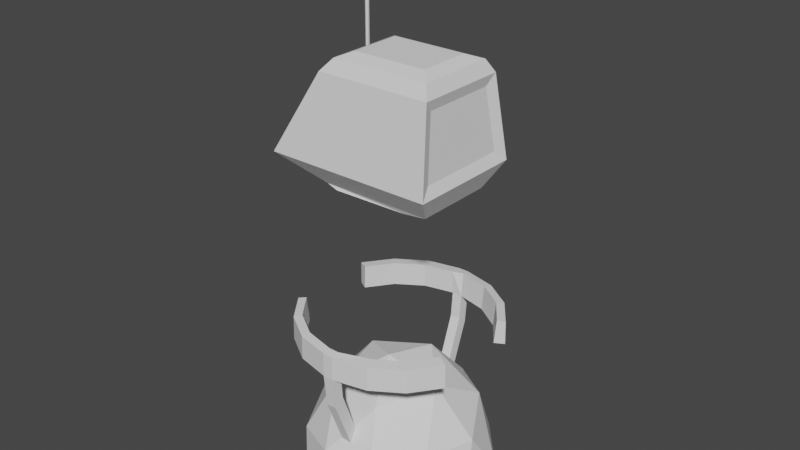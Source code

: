 # Source: RoboBoy.blend  (saved by Blender 2.92.15; exported with 4.5.12 LTS)
import bpy
from mathutils import Matrix  # noqa: F401  (used for matrix-valued properties, if any)

bpy.ops.wm.read_factory_settings(use_empty=True)
scene = bpy.context.scene
scene.name = 'Scene'

# ---- collections
col_collection = bpy.data.collections.new('Collection'); scene.collection.children.link(col_collection)
col_ballboi = bpy.data.collections.new('BallBoi'); scene.collection.children.link(col_ballboi)

# ---- node groups
ng_auto_smooth = bpy.data.node_groups.new('Auto Smooth', 'GeometryNodeTree')
_s = ng_auto_smooth.interface.new_socket(name='Geometry', in_out='OUTPUT', socket_type='NodeSocketGeometry')
_s = ng_auto_smooth.interface.new_socket(name='Geometry', in_out='INPUT', socket_type='NodeSocketGeometry')
_s = ng_auto_smooth.interface.new_socket(name='Angle', in_out='INPUT', socket_type='NodeSocketFloat')
_s.subtype = 'ANGLE'
_s.min_value = 0.0
_s.max_value = 3.142
ng_auto_smooth.is_modifier = True
_N = ng_auto_smooth.nodes; _L = ng_auto_smooth.links
n0 = _N.new('NodeGroupOutput'); n0.name = 'Group Output'; n0.location = (480, -100)
n1 = _N.new('NodeGroupInput'); n1.name = 'Group Input'; n1.location = (-420, -300)
n2 = _N.new('NodeGroupInput'); n2.name = 'Group Input.001'; n2.location = (-60, -100)
n3 = _N.new('GeometryNodeSetShadeSmooth'); n3.name = 'Set Shade Smooth'; n3.location = (120, -100)
n3.domain = 'EDGE'
n4 = _N.new('GeometryNodeSetShadeSmooth'); n4.name = 'Set Shade Smooth.001'; n4.location = (300, -100)
n5 = _N.new('GeometryNodeInputMeshEdgeAngle'); n5.name = 'Edge Angle'; n5.location = (-420, -220)
n6 = _N.new('GeometryNodeInputEdgeSmooth'); n6.name = 'Is Edge Smooth'; n6.location = (-60, -160)
n7 = _N.new('GeometryNodeInputShadeSmooth'); n7.name = 'Is Face Smooth'; n7.location = (-240, -340)
n8 = _N.new('FunctionNodeBooleanMath'); n8.name = 'Boolean Math'; n8.location = (-60, -220)
n9 = _N.new('FunctionNodeCompare'); n9.name = 'Compare'; n9.location = (-240, -180)
n9.operation = 'LESS_EQUAL'
_L.new(n5.outputs[0], n9.inputs[0])
_L.new(n4.outputs[0], n0.inputs[0])
_L.new(n1.outputs[1], n9.inputs[1])
_L.new(n9.outputs[0], n8.inputs[0])
_L.new(n7.outputs[0], n8.inputs[1])
_L.new(n2.outputs[0], n3.inputs[0])
_L.new(n6.outputs[0], n3.inputs[1])
_L.new(n3.outputs[0], n4.inputs[0])
_L.new(n8.outputs[0], n3.inputs[2])
n0.is_active_output = True

# ---- world
world_world = bpy.data.worlds.new('World'); scene.world = world_world
world_world.use_nodes = True; world_world.node_tree.nodes.clear()
_N = world_world.node_tree.nodes; _L = world_world.node_tree.links
n0 = _N.new('ShaderNodeOutputWorld'); n0.name = 'World Output'; n0.location = (300, 300)
n1 = _N.new('ShaderNodeBackground'); n1.name = 'Background'; n1.location = (10, 300)
n1.inputs[0].default_value = (0.05088, 0.05088, 0.05088, 1.0)
_L.new(n1.outputs[0], n0.inputs[0])
n0.is_active_output = True
world_world.color = (0.05088, 0.05088, 0.05088)
world_world.use_sun_shadow = False
world_world.sun_shadow_jitter_overblur = 0.0

# ---- meshes
me_icosphere = bpy.data.meshes.new('Icosphere')
me_icosphere.from_pydata([(0.0001097, -5.899e-05, -0.4307), (0.3118, -0.2265, -0.1926), (-0.1189, -0.3665, -0.1926), (-0.3852, -5.899e-05, -0.1926), (-0.1189, 0.3664, -0.1926), (0.3118, 0.2264, -0.1926), (0.1192, -0.3665, 0.1926), (-0.3116, -0.2265, 0.1926), (-0.3116, 0.2264, 0.1926), (0.1192, 0.3664, 0.1926), (0.3854, -5.899e-05, 0.1926), (0.0001097, -5.899e-05, 0.4307), (-0.06987, -0.2154, -0.3664), (0.1833, -0.1332, -0.3664), (0.1133, -0.3485, -0.2265), (0.3665, -5.899e-05, -0.2265), (0.1833, 0.133, -0.3664), (-0.2229, -0.001934, -0.3665), (-0.2963, -0.2154, -0.2265), (-0.06987, 0.2153, -0.3664), (-0.2963, 0.2153, -0.2265), (0.1133, 0.3484, -0.2265), (0.4098, -0.1332, -1.425e-06), (0.4098, 0.133, -1.425e-06), (0.0001097, -0.4308, -1.425e-06), (0.2533, -0.3485, -1.425e-06), (-0.4096, -0.1332, -1.425e-06), (-0.2531, -0.3485, -1.425e-06), (-0.2531, 0.3484, -1.425e-06), (-0.4096, 0.133, -1.425e-06), (0.2533, 0.3484, -1.425e-06), (0.0001097, 0.4307, -1.425e-06), (0.2965, -0.2154, 0.2265), (-0.1131, -0.3485, 0.2265), (-0.3663, -5.899e-05, 0.2265), (-0.1131, 0.3484, 0.2265), (0.2965, 0.2153, 0.2265), (0.07009, -0.2154, 0.3664), (0.2266, -5.899e-05, 0.3664), (-0.1831, -0.1332, 0.3664), (-0.1831, 0.133, 0.3664), (0.07009, 0.2153, 0.3664)], [], [(0, 13, 12), (1, 13, 15), (0, 12, 17), (0, 17, 19), (0, 19, 16), (1, 15, 22), (2, 14, 24), (3, 18, 26), (4, 20, 28), (5, 21, 30), (1, 22, 25), (2, 24, 27), (3, 26, 29), (4, 28, 31), (5, 30, 23), (6, 32, 37), (7, 33, 39), (8, 34, 40), (9, 35, 41), (10, 36, 38), (38, 41, 11), (38, 36, 41), (36, 9, 41), (41, 40, 11), (41, 35, 40), (35, 8, 40), (40, 39, 11), (40, 34, 39), (34, 7, 39), (39, 37, 11), (39, 33, 37), (33, 6, 37), (37, 38, 11), (37, 32, 38), (32, 10, 38), (23, 36, 10), (23, 30, 36), (30, 9, 36), (31, 35, 9), (31, 28, 35), (28, 8, 35), (29, 34, 8), (29, 26, 34), (26, 7, 34), (27, 33, 7), (27, 24, 33), (24, 6, 33), (25, 32, 6), (25, 22, 32), (22, 10, 32), (30, 31, 9), (30, 21, 31), (21, 4, 31), (28, 29, 8), (28, 20, 29), (20, 3, 29), (26, 27, 7), (26, 18, 27), (18, 2, 27), (24, 25, 6), (24, 14, 25), (14, 1, 25), (22, 23, 10), (22, 15, 23), (15, 5, 23), (16, 21, 5), (16, 19, 21), (19, 4, 21), (19, 20, 4), (19, 17, 20), (17, 3, 20), (17, 18, 3), (17, 12, 18), (12, 2, 18), (15, 16, 5), (15, 13, 16), (13, 0, 16), (12, 14, 2), (12, 13, 14), (13, 1, 14)])
_uv = me_icosphere.uv_layers.new(name='UVMap')
_uv.uv.foreach_set('vector', [0.8182, 0.0, 0.7727, 0.07873, 0.8636, 0.07873, 0.7273, 0.1575, 0.6818, 0.07873, 0.6364, 0.1575, 0.09091, 0.0, 0.04545, 0.07873, 0.1364, 0.07873, 0.2727, 0.0, 0.2273, 0.07873, 0.3182, 0.07873, 0.4545, 0.0, 0.4091, 0.07873, 0.5, 0.07873, 0.7273, 0.1575, 0.6364, 0.1575, 0.6818, 0.2362, 0.9091, 0.1575, 0.8182, 0.1575, 0.8636, 0.2362, 0.1818, 0.1575, 0.09091, 0.1575, 0.1364, 0.2362, 0.3636, 0.1575, 0.2727, 0.1575, 0.3182, 0.2362, 0.5455, 0.1575, 0.4545, 0.1575, 0.5, 0.2362, 0.7273, 0.1575, 0.6818, 0.2362, 0.7727, 0.2362, 0.9091, 0.1575, 0.8636, 0.2362, 0.9545, 0.2362, 0.1818, 0.1575, 0.1364, 0.2362, 0.2273, 0.2362, 0.3636, 0.1575, 0.3182, 0.2362, 0.4091, 0.2362, 0.5455, 0.1575, 0.5, 0.2362, 0.5909, 0.2362, 0.8182, 0.3149, 0.7273, 0.3149, 0.7727, 0.3937, 1.0, 0.3149, 0.9091, 0.3149, 0.9545, 0.3937, 0.2727, 0.3149, 0.1818, 0.3149, 0.2273, 0.3937, 0.4545, 0.3149, 0.3636, 0.3149, 0.4091, 0.3937, 0.6364, 0.3149, 0.5455, 0.3149, 0.5909, 0.3937, 0.5909, 0.3937, 0.5, 0.3937, 0.5455, 0.4724, 0.5909, 0.3937, 0.5455, 0.3149, 0.5, 0.3937, 0.5455, 0.3149, 0.4545, 0.3149, 0.5, 0.3937, 0.4091, 0.3937, 0.3182, 0.3937, 0.3636, 0.4724, 0.4091, 0.3937, 0.3636, 0.3149, 0.3182, 0.3937, 0.3636, 0.3149, 0.2727, 0.3149, 0.3182, 0.3937, 0.2273, 0.3937, 0.1364, 0.3937, 0.1818, 0.4724, 0.2273, 0.3937, 0.1818, 0.3149, 0.1364, 0.3937, 0.1818, 0.3149, 0.09091, 0.3149, 0.1364, 0.3937, 0.9545, 0.3937, 0.8636, 0.3937, 0.9091, 0.4724, 0.9545, 0.3937, 0.9091, 0.3149, 0.8636, 0.3937, 0.9091, 0.3149, 0.8182, 0.3149, 0.8636, 0.3937, 0.7727, 0.3937, 0.6818, 0.3937, 0.7273, 0.4724, 0.7727, 0.3937, 0.7273, 0.3149, 0.6818, 0.3937, 0.7273, 0.3149, 0.6364, 0.3149, 0.6818, 0.3937, 0.5909, 0.2362, 0.5455, 0.3149, 0.6364, 0.3149, 0.5909, 0.2362, 0.5, 0.2362, 0.5455, 0.3149, 0.5, 0.2362, 0.4545, 0.3149, 0.5455, 0.3149, 0.4091, 0.2362, 0.3636, 0.3149, 0.4545, 0.3149, 0.4091, 0.2362, 0.3182, 0.2362, 0.3636, 0.3149, 0.3182, 0.2362, 0.2727, 0.3149, 0.3636, 0.3149, 0.2273, 0.2362, 0.1818, 0.3149, 0.2727, 0.3149, 0.2273, 0.2362, 0.1364, 0.2362, 0.1818, 0.3149, 0.1364, 0.2362, 0.09091, 0.3149, 0.1818, 0.3149, 0.9545, 0.2362, 0.9091, 0.3149, 1.0, 0.3149, 0.9545, 0.2362, 0.8636, 0.2362, 0.9091, 0.3149, 0.8636, 0.2362, 0.8182, 0.3149, 0.9091, 0.3149, 0.7727, 0.2362, 0.7273, 0.3149, 0.8182, 0.3149, 0.7727, 0.2362, 0.6818, 0.2362, 0.7273, 0.3149, 0.6818, 0.2362, 0.6364, 0.3149, 0.7273, 0.3149, 0.5, 0.2362, 0.4091, 0.2362, 0.4545, 0.3149, 0.5, 0.2362, 0.4545, 0.1575, 0.4091, 0.2362, 0.4545, 0.1575, 0.3636, 0.1575, 0.4091, 0.2362, 0.3182, 0.2362, 0.2273, 0.2362, 0.2727, 0.3149, 0.3182, 0.2362, 0.2727, 0.1575, 0.2273, 0.2362, 0.2727, 0.1575, 0.1818, 0.1575, 0.2273, 0.2362, 0.1364, 0.2362, 0.04545, 0.2362, 0.09091, 0.3149, 0.1364, 0.2362, 0.09091, 0.1575, 0.04545, 0.2362, 0.09091, 0.1575, 0.0, 0.1575, 0.04545, 0.2362, 0.8636, 0.2362, 0.7727, 0.2362, 0.8182, 0.3149, 0.8636, 0.2362, 0.8182, 0.1575, 0.7727, 0.2362, 0.8182, 0.1575, 0.7273, 0.1575, 0.7727, 0.2362, 0.6818, 0.2362, 0.5909, 0.2362, 0.6364, 0.3149, 0.6818, 0.2362, 0.6364, 0.1575, 0.5909, 0.2362, 0.6364, 0.1575, 0.5455, 0.1575, 0.5909, 0.2362, 0.5, 0.07873, 0.4545, 0.1575, 0.5455, 0.1575, 0.5, 0.07873, 0.4091, 0.07873, 0.4545, 0.1575, 0.4091, 0.07873, 0.3636, 0.1575, 0.4545, 0.1575, 0.3182, 0.07873, 0.2727, 0.1575, 0.3636, 0.1575, 0.3182, 0.07873, 0.2273, 0.07873, 0.2727, 0.1575, 0.2273, 0.07873, 0.1818, 0.1575, 0.2727, 0.1575, 0.1364, 0.07873, 0.09091, 0.1575, 0.1818, 0.1575, 0.1364, 0.07873, 0.04545, 0.07873, 0.09091, 0.1575, 0.04545, 0.07873, 0.0, 0.1575, 0.09091, 0.1575, 0.6364, 0.1575, 0.5909, 0.07873, 0.5455, 0.1575, 0.6364, 0.1575, 0.6818, 0.07873, 0.5909, 0.07873, 0.6818, 0.07873, 0.6364, 0.0, 0.5909, 0.07873, 0.8636, 0.07873, 0.8182, 0.1575, 0.9091, 0.1575, 0.8636, 0.07873, 0.7727, 0.07873, 0.8182, 0.1575, 0.7727, 0.07873, 0.7273, 0.1575, 0.8182, 0.1575])
me_icosphere.use_remesh_fix_poles = True
me_icosphere.use_remesh_preserve_attributes = False
me_icosphere.use_mirror_vertex_groups = False
me_icosphere.update()
me_cube_002 = bpy.data.meshes.new('Cube.002')
me_cube_002.from_pydata([(-0.113, -0.1122, -0.06019), (-0.113, -0.1122, 0.003545), (-0.113, 0.1123, -0.06019), (-0.113, 0.1123, 0.003545), (0.03768, 0.1123, -0.06019), (0.03768, 0.1123, 0.003545), (0.03768, -0.1122, -0.06019), (0.03768, -0.1122, 0.003545), (-0.03764, 0.1123, -0.06019), (-0.03764, -0.1122, 0.003545), (-0.03764, 0.1123, 0.003545), (-0.03764, -0.1122, -0.06019), (-0.113, -0.03558, -0.06019), (-0.113, -0.03558, 0.003545), (-0.113, 0.03712, 0.003545), (-0.113, 0.03712, -0.06019), (0.02279, 0.1973, -0.08675), (0.02279, 0.2145, -0.04249), (-0.02314, 0.1973, -0.08675), (-0.02314, 0.2145, -0.04249), (0.02279, 0.3107, -0.1817), (0.02279, 0.3428, -0.1467), (-0.02314, 0.3107, -0.1817), (-0.02314, 0.3428, -0.1467), (0.02279, 0.382, -0.3114), (0.02279, 0.4246, -0.2904), (-0.02314, 0.382, -0.3114), (-0.02314, 0.4246, -0.2904), (0.02279, 0.4014, -0.458), (0.02279, 0.4367, -0.4539), (-0.02314, 0.3844, -0.458), (-0.02314, 0.4367, -0.4539), (0.02279, 0.1973, -0.08675), (0.02279, 0.2145, -0.04249), (-0.02314, 0.1973, -0.08675), (-0.02314, 0.2145, -0.04249), (0.02279, 0.3107, -0.1817), (0.02279, 0.3428, -0.1467), (-0.02314, 0.3107, -0.1817), (-0.02314, 0.3428, -0.1467), (0.02279, 0.382, -0.3114), (0.02279, 0.4246, -0.2904), (-0.02314, 0.382, -0.3114), (-0.02314, 0.4246, -0.2904), (0.02279, 0.4317, -0.4539), (-0.02314, 0.3844, -0.458), (-0.02314, 0.4317, -0.4539), (0.02279, -0.1956, -0.08675), (0.02279, -0.2129, -0.04249), (-0.02314, -0.2129, -0.04249), (-0.02314, -0.1956, -0.08675), (0.02279, -0.309, -0.1817), (0.02279, -0.3411, -0.1467), (-0.02314, -0.3411, -0.1467), (-0.02314, -0.309, -0.1817), (0.02279, -0.3803, -0.3114), (0.02279, -0.4229, -0.2904), (-0.02314, -0.4229, -0.2904), (-0.02314, -0.3803, -0.3114), (0.02279, -0.3997, -0.458), (0.02279, -0.435, -0.4539), (-0.02314, -0.435, -0.4539), (-0.02314, -0.3997, -0.458), (0.02279, 0.4386, -0.3854), (0.02279, -0.4369, -0.3854), (0.02279, 0.3918, -0.3854), (-0.02314, 0.4386, -0.3854), (-0.02314, -0.4369, -0.3854), (-0.02314, 0.3918, -0.3854), (-0.02314, -0.3901, -0.3854), (0.02279, -0.3901, -0.3854), (-0.1709, -0.4011, -0.4539), (-0.1588, -0.3679, -0.458), (-0.1715, -0.4029, -0.3854), (-0.1555, -0.3589, -0.3854), (-0.2981, -0.3187, -0.4539), (-0.2754, -0.2916, -0.458), (-0.2993, -0.3201, -0.3854), (-0.2692, -0.2843, -0.3854), (-0.3894, -0.1977, -0.4539), (-0.3588, -0.1801, -0.458), (-0.391, -0.1987, -0.3854), (-0.3505, -0.1753, -0.3854), (-0.153, 0.3536, -0.458), (-0.1709, 0.4028, -0.4539), (-0.1715, 0.4045, -0.3854), (-0.1555, 0.3605, -0.3854), (-0.2644, 0.2803, -0.458), (-0.2981, 0.3203, -0.4539), (-0.2993, 0.3218, -0.3854), (-0.2692, 0.2859, -0.3854), (-0.3441, 0.1732, -0.458), (-0.3894, 0.1994, -0.4539), (-0.391, 0.2003, -0.3854), (-0.3505, 0.1769, -0.3854), (-0.1856, -0.03558, -0.08368), (-0.1956, -0.03558, -0.02074), (-0.1956, 0.03712, -0.02074), (-0.1856, 0.03712, -0.08368), (-0.2536, -0.03558, -0.1183), (-0.2734, -0.03558, -0.05772), (-0.2734, 0.03712, -0.05772), (-0.2536, 0.03712, -0.1183), (-0.3154, -0.03558, -0.1632), (-0.3445, -0.03558, -0.1065), (-0.3445, 0.03712, -0.1065), (-0.3154, 0.03712, -0.1632), (0.113, -0.03737, 0.00305), (0.113, 0.03533, 0.00305), (0.113, -0.1125, 0.00305), (-0.04617, 0.1041, -0.0429), (-0.04617, 0.1041, 0.1298), (0.04093, 0.1062, -0.0429), (0.04093, 0.1062, 0.1298), (0.1041, 0.04617, -0.0429), (0.1041, 0.04617, 0.1298), (0.1062, -0.04093, -0.0429), (0.1062, -0.04093, 0.1298), (0.04617, -0.1041, -0.0429), (0.04617, -0.1041, 0.1298), (-0.04093, -0.1062, -0.0429), (-0.04093, -0.1062, 0.1298), (-0.1041, -0.04617, -0.0429), (-0.1041, -0.04617, 0.1298), (-0.1062, 0.04093, -0.0429), (-0.1062, 0.04093, 0.1298), (0.113, 0.1119, -0.06068), (0.113, 0.1119, 0.00305), (0.113, -0.1125, -0.06068), (0.113, 0.03533, -0.06068), (0.113, -0.03737, -0.06068), (0.1709, 0.4023, -0.4544), (0.1588, 0.3691, -0.4585), (0.1715, 0.404, -0.3859), (0.1555, 0.36, -0.3859), (0.2981, 0.3199, -0.4544), (0.2754, 0.2928, -0.4585), (0.2993, 0.3213, -0.3859), (0.2692, 0.2854, -0.3859), (0.3895, 0.1989, -0.4544), (0.3589, 0.1812, -0.4585), (0.3911, 0.1998, -0.3859), (0.3505, 0.1764, -0.3859), (0.1527, -0.3522, -0.4578), (0.1705, -0.4014, -0.4537), (0.1712, -0.4031, -0.3852), (0.1552, -0.3591, -0.3852), (0.2641, -0.2789, -0.4578), (0.2977, -0.319, -0.4537), (0.299, -0.3204, -0.3852), (0.2689, -0.2845, -0.3852), (0.3438, -0.1719, -0.4578), (0.3891, -0.198, -0.4537), (0.3907, -0.199, -0.3852), (0.3502, -0.1755, -0.3852), (0.1856, 0.03533, -0.08418), (0.1956, 0.03533, -0.02124), (0.1956, -0.03737, -0.02124), (0.1856, -0.03737, -0.08418), (0.2537, 0.03533, -0.1188), (0.2734, 0.03533, -0.05822), (0.2734, -0.03737, -0.05822), (0.2537, -0.03737, -0.1188), (0.3154, 0.03533, -0.1637), (0.3445, 0.03533, -0.107), (0.3445, -0.03737, -0.107), (0.3154, -0.03737, -0.1637), (0.03768, 0.1123, 0.003545), (0.113, 0.03533, 0.00305), (0.03768, 0.1123, 0.003545), (0.113, 0.03533, 0.00305), (0.03768, 0.1123, 0.003545), (0.113, 0.03533, 0.00305)], [(16, 32), (17, 33), (18, 34), (19, 35), (20, 36), (21, 37), (22, 38), (23, 39), (24, 40), (25, 41), (26, 42), (27, 43), (29, 44), (30, 45), (31, 46), (167, 5), (108, 168), (169, 167), (168, 170), (171, 169), (170, 172)], [(15, 14, 3, 2), (11, 9, 1, 0), (4, 8, 18, 16), (2, 3, 10, 8), (9, 11, 50, 49), (0, 1, 13, 12), (6, 11, 0, 12, 15, 2, 8, 4), (12, 13, 96, 95), (16, 18, 22, 20), (5, 4, 16, 17), (10, 5, 17, 19), (8, 10, 19, 18), (22, 23, 27, 26), (19, 17, 21, 23), (18, 19, 23, 22), (17, 16, 20, 21), (25, 24, 65, 63), (21, 20, 24, 25), (20, 22, 26, 24), (23, 21, 25, 27), (30, 31, 29, 28), (24, 26, 68, 65), (27, 25, 63, 66), (26, 27, 66, 68), (48, 49, 53, 52), (11, 6, 47, 50), (7, 9, 49, 48), (6, 7, 48, 47), (54, 51, 55, 58), (50, 47, 51, 54), (49, 50, 54, 53), (47, 48, 52, 51), (57, 58, 69, 67), (53, 54, 58, 57), (51, 52, 56, 55), (52, 53, 57, 56), (59, 60, 61, 62), (55, 56, 64, 70), (56, 57, 67, 64), (58, 55, 70, 69), (69, 70, 59, 62), (66, 63, 29, 31), (69, 62, 72, 74), (65, 68, 30, 28), (64, 67, 61, 60), (72, 71, 75, 76), (67, 69, 74, 73), (62, 61, 71, 72), (61, 67, 73, 71), (77, 78, 82, 81), (71, 73, 77, 75), (74, 72, 76, 78), (73, 74, 78, 77), (81, 82, 80, 79), (76, 75, 79, 80), (75, 77, 81, 79), (78, 76, 80, 82), (84, 83, 87, 88), (66, 31, 84, 85), (31, 30, 83, 84), (68, 66, 85, 86), (30, 68, 86, 83), (89, 88, 92, 93), (90, 89, 93, 94), (83, 86, 90, 87), (86, 85, 89, 90), (85, 84, 88, 89), (94, 93, 92, 91), (88, 87, 91, 92), (87, 90, 94, 91), (97, 98, 102, 101), (14, 15, 98, 97), (15, 12, 95, 98), (13, 14, 97, 96), (99, 100, 104, 103), (95, 96, 100, 99), (96, 97, 101, 100), (98, 95, 99, 102), (103, 104, 105, 106), (100, 101, 105, 104), (102, 99, 103, 106), (101, 102, 106, 105), (110, 111, 113, 112), (112, 113, 115, 114), (114, 115, 117, 116), (116, 117, 119, 118), (118, 119, 121, 120), (120, 121, 123, 122), (122, 123, 125, 124), (124, 125, 111, 110), (130, 107, 109, 128), (4, 5, 127, 126), (128, 109, 7, 6), (126, 127, 108, 129), (129, 108, 156, 155), (65, 28, 132, 134), (132, 131, 135, 136), (63, 65, 134, 133), (28, 29, 131, 132), (29, 63, 133, 131), (137, 138, 142, 141), (131, 133, 137, 135), (134, 132, 136, 138), (133, 134, 138, 137), (141, 142, 140, 139), (136, 135, 139, 140), (135, 137, 141, 139), (138, 136, 140, 142), (144, 143, 147, 148), (64, 60, 144, 145), (60, 59, 143, 144), (70, 64, 145, 146), (59, 70, 146, 143), (149, 148, 152, 153), (150, 149, 153, 154), (143, 146, 150, 147), (146, 145, 149, 150), (145, 144, 148, 149), (154, 153, 152, 151), (148, 147, 151, 152), (147, 150, 154, 151), (157, 158, 162, 161), (107, 130, 158, 157), (130, 129, 155, 158), (108, 107, 157, 156), (159, 160, 164, 163), (155, 156, 160, 159), (156, 157, 161, 160), (158, 155, 159, 162), (163, 164, 165, 166), (160, 161, 165, 164), (162, 159, 163, 166), (161, 162, 166, 165), (7, 109, 107, 108, 127, 5, 10, 3, 14, 13, 1, 9)])
_uv = me_cube_002.uv_layers.new(name='UVMap')
_uv.uv.foreach_set('vector', [0.375, 0.169, 0.625, 0.169, 0.625, 0.25, 0.375, 0.25, 0.375, 0.9159, 0.625, 0.9159, 0.625, 1.0, 0.375, 1.0, 0.2931, 0.5, 0.2091, 0.5, 0.2091, 0.5, 0.2931, 0.5, 0.375, 0.25, 0.625, 0.25, 0.625, 0.3341, 0.375, 0.3341, 0.625, 0.9159, 0.375, 0.9159, 0.375, 0.9159, 0.625, 0.9159, 0.375, 0.0, 0.625, 0.0, 0.625, 0.08803, 0.375, 0.08803, 0.2931, 0.75, 0.2091, 0.75, 0.125, 0.75, 0.125, 0.662, 0.125, 0.581, 0.125, 0.5, 0.2091, 0.5, 0.2931, 0.5, 0.375, 0.08803, 0.625, 0.08803, 0.625, 0.08803, 0.375, 0.08803, 0.2931, 0.5, 0.2091, 0.5, 0.2091, 0.5, 0.2931, 0.5, 0.625, 0.4181, 0.375, 0.4181, 0.375, 0.4181, 0.625, 0.4181, 0.7909, 0.5, 0.7069, 0.5, 0.7069, 0.5, 0.7909, 0.5, 0.375, 0.3341, 0.625, 0.3341, 0.625, 0.3341, 0.375, 0.3341, 0.375, 0.3341, 0.625, 0.3341, 0.625, 0.3341, 0.375, 0.3341, 0.7909, 0.5, 0.7069, 0.5, 0.7069, 0.5, 0.7909, 0.5, 0.375, 0.3341, 0.625, 0.3341, 0.625, 0.3341, 0.375, 0.3341, 0.625, 0.4181, 0.375, 0.4181, 0.375, 0.4181, 0.625, 0.4181, 0.625, 0.4181, 0.375, 0.4181, 0.375, 0.4181, 0.625, 0.4181, 0.625, 0.4181, 0.375, 0.4181, 0.375, 0.4181, 0.625, 0.4181, 0.2931, 0.5, 0.2091, 0.5, 0.2091, 0.5, 0.2931, 0.5, 0.7909, 0.5, 0.7069, 0.5, 0.7069, 0.5, 0.7909, 0.5, 0.375, 0.3341, 0.625, 0.3341, 0.625, 0.4181, 0.375, 0.4181, 0.2931, 0.5, 0.2091, 0.5, 0.2091, 0.5, 0.2931, 0.5, 0.7909, 0.5, 0.7069, 0.5, 0.7069, 0.5, 0.7909, 0.5, 0.375, 0.3341, 0.625, 0.3341, 0.625, 0.3341, 0.375, 0.3341, 0.7069, 0.75, 0.7909, 0.75, 0.7909, 0.75, 0.7069, 0.75, 0.2091, 0.75, 0.2931, 0.75, 0.2931, 0.75, 0.2091, 0.75, 0.7069, 0.75, 0.7909, 0.75, 0.7909, 0.75, 0.7069, 0.75, 0.375, 0.8319, 0.625, 0.8319, 0.625, 0.8319, 0.375, 0.8319, 0.2091, 0.75, 0.2931, 0.75, 0.2931, 0.75, 0.2091, 0.75, 0.2091, 0.75, 0.2931, 0.75, 0.2931, 0.75, 0.2091, 0.75, 0.625, 0.9159, 0.375, 0.9159, 0.375, 0.9159, 0.625, 0.9159, 0.375, 0.8319, 0.625, 0.8319, 0.625, 0.8319, 0.375, 0.8319, 0.625, 0.9159, 0.375, 0.9159, 0.375, 0.9159, 0.625, 0.9159, 0.625, 0.9159, 0.375, 0.9159, 0.375, 0.9159, 0.625, 0.9159, 0.375, 0.8319, 0.625, 0.8319, 0.625, 0.8319, 0.375, 0.8319, 0.7069, 0.75, 0.7909, 0.75, 0.7909, 0.75, 0.7069, 0.75, 0.375, 0.8319, 0.625, 0.8319, 0.625, 0.9159, 0.375, 0.9159, 0.375, 0.8319, 0.625, 0.8319, 0.625, 0.8319, 0.375, 0.8319, 0.7069, 0.75, 0.7909, 0.75, 0.7909, 0.75, 0.7069, 0.75, 0.2091, 0.75, 0.2931, 0.75, 0.2931, 0.75, 0.2091, 0.75, 0.2091, 0.75, 0.2931, 0.75, 0.2931, 0.75, 0.2091, 0.75, 0.7909, 0.5, 0.7069, 0.5, 0.7069, 0.5, 0.7909, 0.5, 0.2091, 0.75, 0.2091, 0.75, 0.2091, 0.75, 0.2091, 0.75, 0.2931, 0.5, 0.2091, 0.5, 0.2091, 0.5, 0.2931, 0.5, 0.7069, 0.75, 0.7909, 0.75, 0.7909, 0.75, 0.7069, 0.75, 0.375, 0.9159, 0.625, 0.9159, 0.625, 0.9159, 0.375, 0.9159, 0.625, 0.9159, 0.375, 0.9159, 0.375, 0.9159, 0.625, 0.9159, 0.375, 0.9159, 0.625, 0.9159, 0.625, 0.9159, 0.375, 0.9159, 0.7909, 0.75, 0.7909, 0.75, 0.7909, 0.75, 0.7909, 0.75, 0.625, 0.9159, 0.375, 0.9159, 0.375, 0.9159, 0.625, 0.9159, 0.7909, 0.75, 0.7909, 0.75, 0.7909, 0.75, 0.7909, 0.75, 0.2091, 0.75, 0.2091, 0.75, 0.2091, 0.75, 0.2091, 0.75, 0.625, 0.9159, 0.375, 0.9159, 0.375, 0.9159, 0.625, 0.9159, 0.625, 0.9159, 0.375, 0.9159, 0.375, 0.9159, 0.625, 0.9159, 0.375, 0.9159, 0.625, 0.9159, 0.625, 0.9159, 0.375, 0.9159, 0.7909, 0.75, 0.7909, 0.75, 0.7909, 0.75, 0.7909, 0.75, 0.2091, 0.75, 0.2091, 0.75, 0.2091, 0.75, 0.2091, 0.75, 0.625, 0.3341, 0.375, 0.3341, 0.375, 0.3341, 0.625, 0.3341, 0.7909, 0.5, 0.7909, 0.5, 0.7909, 0.5, 0.7909, 0.5, 0.625, 0.3341, 0.375, 0.3341, 0.375, 0.3341, 0.625, 0.3341, 0.375, 0.3341, 0.625, 0.3341, 0.625, 0.3341, 0.375, 0.3341, 0.2091, 0.5, 0.2091, 0.5, 0.2091, 0.5, 0.2091, 0.5, 0.7909, 0.5, 0.7909, 0.5, 0.7909, 0.5, 0.7909, 0.5, 0.375, 0.3341, 0.625, 0.3341, 0.625, 0.3341, 0.375, 0.3341, 0.2091, 0.5, 0.2091, 0.5, 0.2091, 0.5, 0.2091, 0.5, 0.375, 0.3341, 0.625, 0.3341, 0.625, 0.3341, 0.375, 0.3341, 0.7909, 0.5, 0.7909, 0.5, 0.7909, 0.5, 0.7909, 0.5, 0.375, 0.3341, 0.625, 0.3341, 0.625, 0.3341, 0.375, 0.3341, 0.625, 0.3341, 0.375, 0.3341, 0.375, 0.3341, 0.625, 0.3341, 0.2091, 0.5, 0.2091, 0.5, 0.2091, 0.5, 0.2091, 0.5, 0.625, 0.169, 0.375, 0.169, 0.375, 0.169, 0.625, 0.169, 0.625, 0.169, 0.375, 0.169, 0.375, 0.169, 0.625, 0.169, 0.125, 0.581, 0.125, 0.662, 0.125, 0.662, 0.125, 0.581, 0.875, 0.662, 0.875, 0.581, 0.875, 0.581, 0.875, 0.662, 0.375, 0.08803, 0.625, 0.08803, 0.625, 0.08803, 0.375, 0.08803, 0.375, 0.08803, 0.625, 0.08803, 0.625, 0.08803, 0.375, 0.08803, 0.875, 0.662, 0.875, 0.581, 0.875, 0.581, 0.875, 0.662, 0.125, 0.581, 0.125, 0.662, 0.125, 0.662, 0.125, 0.581, 0.375, 0.08803, 0.625, 0.08803, 0.625, 0.169, 0.375, 0.169, 0.875, 0.662, 0.875, 0.581, 0.875, 0.581, 0.875, 0.662, 0.125, 0.581, 0.125, 0.662, 0.125, 0.662, 0.125, 0.581, 0.625, 0.169, 0.375, 0.169, 0.375, 0.169, 0.625, 0.169, 1.0, 0.5, 1.0, 1.0, 0.875, 1.0, 0.875, 0.5, 0.875, 0.5, 0.875, 1.0, 0.75, 1.0, 0.75, 0.5, 0.75, 0.5, 0.75, 1.0, 0.625, 1.0, 0.625, 0.5, 0.625, 0.5, 0.625, 1.0, 0.5, 1.0, 0.5, 0.5, 0.5, 0.5, 0.5, 1.0, 0.375, 1.0, 0.375, 0.5, 0.375, 0.5, 0.375, 1.0, 0.25, 1.0, 0.25, 0.5, 0.25, 0.5, 0.25, 1.0, 0.125, 1.0, 0.125, 0.5, 0.125, 0.5, 0.125, 1.0, 0.0, 1.0, 0.0, 0.5, 0.375, 0.169, 0.625, 0.169, 0.625, 0.25, 0.375, 0.25, 0.375, 0.9159, 0.625, 0.9159, 0.625, 1.0, 0.375, 1.0, 0.375, 0.25, 0.625, 0.25, 0.625, 0.3341, 0.375, 0.3341, 0.375, 0.0, 0.625, 0.0, 0.625, 0.08803, 0.375, 0.08803, 0.375, 0.08803, 0.625, 0.08803, 0.625, 0.08803, 0.375, 0.08803, 0.2091, 0.75, 0.2091, 0.75, 0.2091, 0.75, 0.2091, 0.75, 0.375, 0.9159, 0.625, 0.9159, 0.625, 0.9159, 0.375, 0.9159, 0.625, 0.9159, 0.375, 0.9159, 0.375, 0.9159, 0.625, 0.9159, 0.375, 0.9159, 0.625, 0.9159, 0.625, 0.9159, 0.375, 0.9159, 0.7909, 0.75, 0.7909, 0.75, 0.7909, 0.75, 0.7909, 0.75, 0.625, 0.9159, 0.375, 0.9159, 0.375, 0.9159, 0.625, 0.9159, 0.7909, 0.75, 0.7909, 0.75, 0.7909, 0.75, 0.7909, 0.75, 0.2091, 0.75, 0.2091, 0.75, 0.2091, 0.75, 0.2091, 0.75, 0.625, 0.9159, 0.375, 0.9159, 0.375, 0.9159, 0.625, 0.9159, 0.625, 0.9159, 0.375, 0.9159, 0.375, 0.9159, 0.625, 0.9159, 0.375, 0.9159, 0.625, 0.9159, 0.625, 0.9159, 0.375, 0.9159, 0.7909, 0.75, 0.7909, 0.75, 0.7909, 0.75, 0.7909, 0.75, 0.2091, 0.75, 0.2091, 0.75, 0.2091, 0.75, 0.2091, 0.75, 0.625, 0.3341, 0.375, 0.3341, 0.375, 0.3341, 0.625, 0.3341, 0.7909, 0.5, 0.7909, 0.5, 0.7909, 0.5, 0.7909, 0.5, 0.625, 0.3341, 0.375, 0.3341, 0.375, 0.3341, 0.625, 0.3341, 0.375, 0.3341, 0.625, 0.3341, 0.625, 0.3341, 0.375, 0.3341, 0.2091, 0.5, 0.2091, 0.5, 0.2091, 0.5, 0.2091, 0.5, 0.7909, 0.5, 0.7909, 0.5, 0.7909, 0.5, 0.7909, 0.5, 0.375, 0.3341, 0.625, 0.3341, 0.625, 0.3341, 0.375, 0.3341, 0.2091, 0.5, 0.2091, 0.5, 0.2091, 0.5, 0.2091, 0.5, 0.375, 0.3341, 0.625, 0.3341, 0.625, 0.3341, 0.375, 0.3341, 0.7909, 0.5, 0.7909, 0.5, 0.7909, 0.5, 0.7909, 0.5, 0.375, 0.3341, 0.625, 0.3341, 0.625, 0.3341, 0.375, 0.3341, 0.625, 0.3341, 0.375, 0.3341, 0.375, 0.3341, 0.625, 0.3341, 0.2091, 0.5, 0.2091, 0.5, 0.2091, 0.5, 0.2091, 0.5, 0.625, 0.169, 0.375, 0.169, 0.375, 0.169, 0.625, 0.169, 0.625, 0.169, 0.375, 0.169, 0.375, 0.169, 0.625, 0.169, 0.125, 0.581, 0.125, 0.662, 0.125, 0.662, 0.125, 0.581, 0.875, 0.662, 0.875, 0.581, 0.875, 0.581, 0.875, 0.662, 0.375, 0.08803, 0.625, 0.08803, 0.625, 0.08803, 0.375, 0.08803, 0.375, 0.08803, 0.625, 0.08803, 0.625, 0.08803, 0.375, 0.08803, 0.875, 0.662, 0.875, 0.581, 0.875, 0.581, 0.875, 0.662, 0.125, 0.581, 0.125, 0.662, 0.125, 0.662, 0.125, 0.581, 0.375, 0.08803, 0.625, 0.08803, 0.625, 0.169, 0.375, 0.169, 0.875, 0.662, 0.875, 0.581, 0.875, 0.581, 0.875, 0.662, 0.125, 0.581, 0.125, 0.662, 0.125, 0.662, 0.125, 0.581, 0.625, 0.169, 0.375, 0.169, 0.375, 0.169, 0.625, 0.169, 0.7069, 0.75, 0.7069, 0.6875, 0.7069, 0.625, 0.7069, 0.5625, 0.7069, 0.5294, 0.7069, 0.5, 0.7909, 0.5, 0.875, 0.5, 0.875, 0.581, 0.875, 0.662, 0.875, 0.75, 0.7909, 0.75])
me_cube_002.use_remesh_fix_poles = True
me_cube_002.use_remesh_preserve_attributes = False
me_cube_002.use_mirror_vertex_groups = False
me_cube_002.update()
me_cube_004 = bpy.data.meshes.new('Cube.004')
me_cube_004.from_pydata([(-1.704, -1.021, 0.8255), (-0.8768, -0.6892, 0.402), (-1.704, 1.023, 0.8255), (-0.8768, 0.6919, 0.402), (1.184, -0.805, 1.011), (1.049, -0.6892, 0.402), (1.184, 0.8077, 1.011), (1.049, 0.6919, 0.402), (-0.8771, -0.81, 2.262), (-0.4743, -0.4588, 2.567), (-0.6868, -0.6886, 2.477), (-0.4743, 0.4615, 2.567), (-0.8771, 0.8127, 2.262), (-0.6868, 0.6913, 2.477), (0.8162, -0.4588, 2.567), (1.096, -0.6489, 2.076), (1.04, -0.6886, 2.477), (0.8162, 0.4615, 2.567), (1.096, 0.6516, 2.076), (1.04, 0.6913, 2.477), (1.267, 1.023, 0.8255), (1.267, -1.021, 0.8255), (1.148, -0.81, 2.262), (1.148, 0.8127, 2.262), (-0.2165, -0.4842, 0.2891), (-0.6776, -0.7084, 0.3489), (-0.4533, -0.2474, 0.2891), (-0.2165, 0.4868, 0.2891), (-0.4533, 0.25, 0.2891), (-0.6776, 0.7111, 0.3489), (0.1792, -0.4842, 0.2891), (0.3784, -0.1492, 0.2891), (0.6091, -0.6561, 0.335), (0.3784, 0.1519, 0.2891), (0.1792, 0.4868, 0.2891), (0.6091, 0.6588, 0.335), (-1.122, 0.6054, 3.327), (-1.079, 0.5801, 3.327), (-1.079, 0.5297, 3.327), (-1.122, 0.5045, 3.327), (-1.166, 0.5297, 3.327), (-1.166, 0.5801, 3.327), (-1.122, 0.6054, 3.416), (-1.079, 0.5801, 3.416), (-1.079, 0.5297, 3.416), (-1.122, 0.5045, 3.416), (-1.166, 0.5297, 3.416), (-1.166, 0.5801, 3.416), (-1.122, 0.5839, 3.442), (-1.097, 0.5694, 3.442), (-1.097, 0.5404, 3.442), (-1.122, 0.5259, 3.442), (-1.147, 0.5404, 3.442), (-1.147, 0.5694, 3.442), (-1.122, 0.5866, 3.311), (-1.095, 0.5708, 3.311), (-1.095, 0.5391, 3.311), (-1.122, 0.5232, 3.311), (-1.15, 0.5391, 3.311), (-1.15, 0.5708, 3.311), (-1.15, 0.5708, 3.311), (-1.15, 0.5391, 3.311), (-1.122, 0.5866, 3.311), (-1.15, 0.5391, 1.788), (-1.095, 0.5391, 1.884), (-1.122, 0.5866, 1.836), (-1.15, 0.5708, 1.788), (-1.122, 0.5232, 1.836), (-1.122, 0.5232, 3.311), (-1.095, 0.5391, 3.311), (-1.095, 0.5708, 1.884), (-1.095, 0.5708, 3.311)], [], [(6, 18, 15, 4), (2, 12, 23, 20), (21, 22, 8, 0), (3, 1, 0, 2), (32, 31, 33, 35, 7, 5), (7, 3, 2, 20), (5, 7, 20, 21), (1, 5, 21, 0), (29, 28, 26, 25, 1, 3), (9, 11, 13, 10), (10, 13, 12, 8), (11, 17, 19, 13), (13, 19, 23, 12), (17, 14, 16, 19), (19, 16, 22, 23), (14, 9, 10, 16), (16, 10, 8, 22), (17, 11, 9, 14), (6, 4, 21, 20), (15, 18, 23, 22), (4, 15, 22, 21), (18, 6, 20, 23), (24, 25, 26), (27, 28, 29), (30, 31, 32), (33, 34, 35), (28, 27, 34, 33, 31, 30, 24, 26), (54, 36, 37, 55), (55, 37, 38, 56), (56, 38, 39, 57), (57, 39, 40, 58), (58, 40, 41, 59), (59, 41, 36, 54), (37, 36, 42, 43), (40, 39, 45, 46), (38, 37, 43, 44), (41, 40, 46, 47), (39, 38, 44, 45), (36, 41, 47, 42), (48, 51, 50, 49), (53, 52, 51, 48), (70, 12, 2, 66, 65), (2, 0, 8, 12, 70, 64, 67, 63, 66), (32, 5, 1), (25, 24, 30, 32), (25, 32, 1), (35, 34, 27, 29, 7), (29, 3, 7), (66, 60, 62, 65), (63, 61, 60, 66), (67, 68, 61, 63), (64, 69, 68, 67), (70, 71, 69, 64), (65, 62, 71, 70), (48, 49, 43, 42), (49, 50, 44, 43), (50, 51, 45, 44), (51, 52, 46, 45), (52, 53, 47, 46), (53, 48, 42, 47)])
_uv = me_cube_004.uv_layers.new(name='UVMap')
_uv.uv.foreach_set('vector', [0.4543, 0.5242, 0.5712, 0.5272, 0.5712, 0.7228, 0.4543, 0.7258, 0.4339, 0.25, 0.5916, 0.25, 0.5916, 0.5, 0.4339, 0.5, 0.4339, 0.75, 0.5916, 0.75, 0.5916, 1.0, 0.4339, 1.0, 0.375, 0.2362, 0.375, 0.01381, 0.4339, 0.0, 0.4339, 0.25, 0.34, 0.7054, 0.3161, 0.6434, 0.3161, 0.6066, 0.34, 0.5446, 0.375, 0.5138, 0.375, 0.7362, 0.375, 0.4876, 0.375, 0.2624, 0.4339, 0.25, 0.4339, 0.5, 0.375, 0.7362, 0.375, 0.5138, 0.4339, 0.5, 0.4339, 0.75, 0.375, 0.9876, 0.375, 0.7624, 0.4339, 0.75, 0.4339, 1.0, 0.1527, 0.5382, 0.1839, 0.5946, 0.1839, 0.6554, 0.1527, 0.7118, 0.125, 0.7362, 0.125, 0.5138, 0.8499, 0.7, 0.8499, 0.55, 0.875, 0.5125, 0.875, 0.7375, 0.625, 0.0125, 0.625, 0.2375, 0.5916, 0.25, 0.5916, 0.0, 0.8499, 0.55, 0.6501, 0.55, 0.6317, 0.5, 0.8677, 0.5, 0.625, 0.2573, 0.625, 0.4933, 0.5916, 0.5, 0.5916, 0.25, 0.6501, 0.55, 0.6501, 0.7, 0.625, 0.7375, 0.625, 0.5125, 0.625, 0.5125, 0.625, 0.7375, 0.5916, 0.75, 0.5916, 0.5, 0.6501, 0.7, 0.8499, 0.7, 0.8677, 0.75, 0.6317, 0.75, 0.625, 0.7567, 0.625, 0.9927, 0.5916, 1.0, 0.5916, 0.75, 0.6501, 0.55, 0.8499, 0.55, 0.8499, 0.7, 0.6501, 0.7, 0.4543, 0.5242, 0.4543, 0.7258, 0.4339, 0.75, 0.4339, 0.5, 0.5712, 0.7228, 0.5712, 0.5272, 0.5916, 0.5, 0.5916, 0.75, 0.4543, 0.7258, 0.5712, 0.7228, 0.5916, 0.75, 0.4339, 0.75, 0.5712, 0.5272, 0.4543, 0.5242, 0.4339, 0.5, 0.5916, 0.5, 0.2099, 0.6844, 0.1593, 0.7191, 0.1839, 0.6554, 0.2099, 0.5656, 0.1839, 0.5946, 0.1527, 0.5382, 0.2943, 0.6844, 0.3161, 0.6434, 0.34, 0.7054, 0.3161, 0.6066, 0.2943, 0.5656, 0.335, 0.539, 0.1839, 0.5946, 0.2099, 0.5656, 0.2943, 0.5656, 0.3161, 0.6066, 0.3161, 0.6434, 0.2943, 0.6844, 0.2099, 0.6844, 0.1839, 0.6554, 1.0, 0.9992, 1.0, 1.0, 0.8333, 1.0, 0.8333, 0.9992, 0.8333, 0.9992, 0.8333, 1.0, 0.6667, 1.0, 0.6667, 0.9992, 0.6667, 0.9992, 0.6667, 1.0, 0.5, 1.0, 0.5, 0.9992, 0.5, 0.9992, 0.5, 1.0, 0.3333, 1.0, 0.3333, 0.9992, 0.3333, 0.9992, 0.3333, 1.0, 0.1667, 1.0, 0.1667, 0.9992, 0.1667, 0.9992, 0.1667, 1.0, -8.941e-08, 1.0, -8.941e-08, 0.9992, 0.8333, 1.0, 1.0, 1.0, 1.0, 1.0, 0.8333, 1.0, 0.3333, 1.0, 0.5, 1.0, 0.5, 1.0, 0.3333, 1.0, 0.6667, 1.0, 0.8333, 1.0, 0.8333, 1.0, 0.6667, 1.0, 0.1667, 1.0, 0.3333, 1.0, 0.3333, 1.0, 0.1667, 1.0, 0.5, 1.0, 0.6667, 1.0, 0.6667, 1.0, 0.5, 1.0, -8.941e-08, 1.0, 0.1667, 1.0, 0.1667, 1.0, -8.941e-08, 1.0, 0.8939, 1.0, 0.3939, 1.0, 0.6899, 1.0, 0.8101, 1.0, 0.1899, 1.0, 0.3101, 1.0, 0.3939, 1.0, 0.1061, 1.0, 0.55, 0.2079, 0.5916, 0.25, 0.4339, 0.25, 0.5396, 0.2065, 0.5448, 0.2095, 0.4339, 0.25, 0.4339, 0.0, 0.5916, 0.0, 0.5916, 0.25, 0.55, 0.2079, 0.55, 0.2034, 0.5448, 0.2004, 0.5396, 0.202, 0.5396, 0.2065, 0.335, 0.711, 0.3626, 0.75, 0.1374, 0.75, 0.1593, 0.7191, 0.2099, 0.6844, 0.2943, 0.6844, 0.335, 0.711, 0.1593, 0.7191, 0.335, 0.711, 0.1374, 0.75, 0.335, 0.539, 0.2943, 0.5656, 0.2099, 0.5656, 0.1593, 0.5309, 0.3626, 0.5, 0.1593, 0.5309, 0.1374, 0.5, 0.3626, 0.5, 0.1667, 0.02981, 0.1667, 0.9992, -8.941e-08, 0.9992, -8.941e-08, 0.06019, 0.3333, 0.02981, 0.3333, 0.9992, 0.1667, 0.9992, 0.1667, 0.02981, 0.5, 0.06019, 0.5, 0.9992, 0.3333, 0.9992, 0.3333, 0.02981, 0.6667, 0.09057, 0.6667, 0.9992, 0.5, 0.9992, 0.5, 0.06019, 0.8333, 0.09057, 0.8333, 0.9992, 0.6667, 0.9992, 0.6667, 0.09057, 1.0, 0.06019, 1.0, 0.9992, 0.8333, 0.9992, 0.8333, 0.09057, 0.8939, 1.0, 0.8101, 1.0, 0.8333, 1.0, 1.0, 1.0, 0.8101, 1.0, 0.6899, 1.0, 0.6667, 1.0, 0.8333, 1.0, 0.6899, 1.0, 0.3939, 1.0, 0.5, 1.0, 0.6667, 1.0, 0.3939, 1.0, 0.3101, 1.0, 0.3333, 1.0, 0.5, 1.0, 0.3101, 1.0, 0.1899, 1.0, 0.1667, 1.0, 0.3333, 1.0, 0.1899, 1.0, 0.1061, 1.0, -8.941e-08, 1.0, 0.1667, 1.0])
me_cube_004.use_remesh_fix_poles = True
me_cube_004.use_remesh_preserve_attributes = False
me_cube_004.use_mirror_vertex_groups = False
me_cube_004.update()

# ---- objects
ob_ball = bpy.data.objects.new('Ball', me_icosphere)
ob_ballbotwaist = bpy.data.objects.new('BallBotWaist', me_cube_002)
ob_ballbothead = bpy.data.objects.new('BallBotHead', me_cube_004)

# ---- transforms, parenting, visibility, modifiers, constraints
ob_ball.location = (6.722e-11, 0.0, 0.719)
ob_ball.rotation_euler = (-2.911, 4.354, 0.5226)
ob_ball.delta_location = (0.0, 0.0, -0.66)
ob_ball.lineart.crease_threshold = 0.0
_c = ob_ball.constraints.new('CHILD_OF'); _c.name = 'Child Of'
_c.target = ob_ballbotwaist
_c.set_inverse_pending = False
_c.inverse_matrix = ((1.0, -0.0, 0.0, -0.0), (-0.0, 1.0, -0.0, 0.0), (0.0, -0.0, 1.0, -0.5), (-0.0, 0.0, -0.0, 1.0))
ob_ballbotwaist.location = (0.0, 0.0, 0.7649)
ob_ballbotwaist.lineart.crease_threshold = 0.0
_c = ob_ballbotwaist.constraints.new('CHILD_OF'); _c.name = 'Child Of'
_c.target = ob_ballbothead
_c.set_inverse_pending = False
_c.inverse_matrix = ((3.993, -0.0, 0.0, -0.0), (-0.0, 3.993, -0.0, 0.0), (0.0, -0.0, 3.993, -3.098), (-0.0, 0.0, -0.0, 1.0))
ob_ballbothead.location = (0.0, 0.0, 3.237)
ob_ballbothead.lineart.crease_threshold = 0.0
_m = ob_ballbothead.modifiers.new('Auto Smooth', 'NODES')
_m.node_group = ng_auto_smooth
_gi = [s.identifier for s in ng_auto_smooth.interface.items_tree if s.item_type == 'SOCKET' and s.in_out == 'INPUT']
_m[_gi[1]] = 0.5236  # Angle
_c = ob_ballbothead.constraints.new('CHILD_OF'); _c.name = 'Child Of'

# ---- collection membership
col_ballboi.objects.link(ob_ball)
col_ballboi.objects.link(ob_ballbotwaist)
col_ballboi.objects.link(ob_ballbothead)

# ---- scene / render settings (as saved in the file)
scene.frame_start = 1; scene.frame_end = 250; scene.frame_set(1)
scene.render.engine = 'BLENDER_EEVEE_NEXT'
scene.cycles.use_denoising = False
scene.cycles.samples = 128
scene.cycles.sampling_pattern = 'TABULATED_SOBOL'
scene.cycles.use_adaptive_sampling = False
scene.cycles.use_light_tree = False
scene.view_settings.view_transform = 'Filmic'
bpy.context.view_layer.update()

# ---- added for rendering (the .blend has no active camera and no usable light): camera, sun
cam_auto = bpy.data.cameras.new('AutoCamera')
cam_auto.lens = 50.0
cam_auto.sensor_width = 36.0
cam_auto.clip_end = 1000.0
ob_auto_camera = bpy.data.objects.new('AutoCamera', cam_auto)
scene.collection.objects.link(ob_auto_camera)
ob_auto_camera.location = (9.99299, -11.9919, 10.9219)
ob_auto_camera.rotation_euler = (1.09748, -7.21219e-08, 0.694738)
scene.camera = ob_auto_camera
light_auto_sun = bpy.data.lights.new('AutoSun', 'SUN')
light_auto_sun.energy = 3.0
light_auto_sun.angle = 0.0523599
ob_auto_sun = bpy.data.objects.new('AutoSun', light_auto_sun)
scene.collection.objects.link(ob_auto_sun)
ob_auto_sun.rotation_euler = (0.872665, 0.174533, 0.523599)
bpy.context.view_layer.update()
